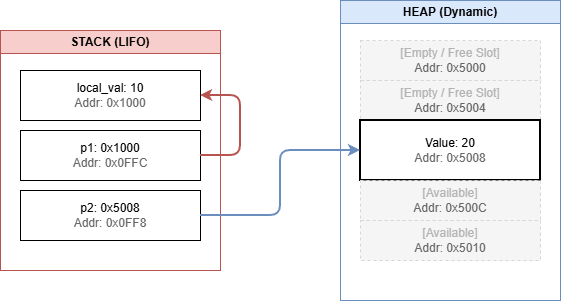

The diagram above was exported from draw.io. Its source (the exported page's mxGraphModel, read from the mxfile embedded in the PNG):
<mxGraphModel dx="1281" dy="648" grid="1" gridSize="10" guides="1" tooltips="1" connect="1" arrows="1" fold="1" page="1" pageScale="1" pageWidth="827" pageHeight="1169" math="0" shadow="0">
  <root>
    <mxCell id="0" />
    <mxCell id="1" parent="0" />
    <mxCell id="stack_pane" parent="1" style="swimlane;whiteSpace=wrap;html=1;fillColor=#f8cecc;strokeColor=#b85450;fontStyle=1" value="STACK (LIFO)" vertex="1">
      <mxGeometry height="240" width="220" x="80" y="80" as="geometry" />
    </mxCell>
    <mxCell id="var_local" parent="stack_pane" style="rounded=0;whiteSpace=wrap;html=1;fillColor=#ffffff" value="local_val: 10&lt;br&gt;&lt;font color='#666666'&gt;Addr: 0x1000&lt;/font&gt;" vertex="1">
      <mxGeometry height="50" width="180" x="20" y="40" as="geometry" />
    </mxCell>
    <mxCell id="var_p1" parent="stack_pane" style="rounded=0;whiteSpace=wrap;html=1;fillColor=#ffffff" value="p1: 0x1000&lt;br&gt;&lt;font color='#666666'&gt;Addr: 0x0FFC&lt;/font&gt;" vertex="1">
      <mxGeometry height="50" width="180" x="20" y="100" as="geometry" />
    </mxCell>
    <mxCell id="var_p2" parent="stack_pane" style="rounded=0;whiteSpace=wrap;html=1;fillColor=#ffffff" value="p2: 0x5008&lt;br&gt;&lt;font color='#666666'&gt;Addr: 0x0FF8&lt;/font&gt;" vertex="1">
      <mxGeometry height="50" width="180" x="20" y="160" as="geometry" />
    </mxCell>
    <mxCell id="heap_pane" parent="1" style="swimlane;whiteSpace=wrap;html=1;fillColor=#dae8fc;strokeColor=#6c8ebf;fontStyle=1" value="HEAP (Dynamic)" vertex="1">
      <mxGeometry height="300" width="220" x="420" y="50" as="geometry" />
    </mxCell>
    <mxCell id="heap_empty_1" parent="heap_pane" style="rounded=0;whiteSpace=wrap;html=1;fillColor=#f5f5f5;fontColor=#b3b3b3;strokeColor=#d6d6d6;dashed=1" value="[Empty / Free Slot]&lt;br&gt;&lt;font color='#666666'&gt;Addr: 0x5000&lt;/font&gt;" vertex="1">
      <mxGeometry height="40" width="180" x="20" y="40" as="geometry" />
    </mxCell>
    <mxCell id="heap_empty_2" parent="heap_pane" style="rounded=0;whiteSpace=wrap;html=1;fillColor=#f5f5f5;fontColor=#b3b3b3;strokeColor=#d6d6d6;dashed=1" value="[Empty / Free Slot]&lt;br&gt;&lt;font color='#666666'&gt;Addr: 0x5004&lt;/font&gt;" vertex="1">
      <mxGeometry height="40" width="180" x="20" y="80" as="geometry" />
    </mxCell>
    <mxCell id="heap_val_20" parent="heap_pane" style="rounded=0;whiteSpace=wrap;html=1;fillColor=#ffffff;strokeWidth=2" value="Value: 20&lt;br&gt;&lt;font color='#666666'&gt;Addr: 0x5008&lt;/font&gt;" vertex="1">
      <mxGeometry height="60" width="180" x="20" y="120" as="geometry" />
    </mxCell>
    <mxCell id="heap_empty_3" parent="heap_pane" style="rounded=0;whiteSpace=wrap;html=1;fillColor=#f5f5f5;fontColor=#b3b3b3;strokeColor=#d6d6d6;dashed=1" value="[Available]&lt;br&gt;&lt;font color='#666666'&gt;Addr: 0x500C&lt;/font&gt;" vertex="1">
      <mxGeometry height="40" width="180" x="20" y="180" as="geometry" />
    </mxCell>
    <mxCell id="heap_empty_4" parent="heap_pane" style="rounded=0;whiteSpace=wrap;html=1;fillColor=#f5f5f5;fontColor=#b3b3b3;strokeColor=#d6d6d6;dashed=1" value="[Available]&lt;br&gt;&lt;font color='#666666'&gt;Addr: 0x5010&lt;/font&gt;" vertex="1">
      <mxGeometry height="40" width="180" x="20" y="220" as="geometry" />
    </mxCell>
    <mxCell id="link_p1" edge="1" parent="1" source="var_p1" style="edgeStyle=orthogonalEdgeStyle;rounded=1;html=1;exitX=1;exitY=0.5;entryX=1;entryY=0.5;strokeColor=#b85450;strokeWidth=2" target="var_local">
      <mxGeometry relative="1" as="geometry">
        <Array as="points">
          <mxPoint x="320" y="205" />
          <mxPoint x="320" y="145" />
        </Array>
      </mxGeometry>
    </mxCell>
    <mxCell id="link_p2" edge="1" parent="1" source="var_p2" style="edgeStyle=orthogonalEdgeStyle;rounded=1;html=1;exitX=1;exitY=0.5;entryX=0;entryY=0.5;strokeColor=#6c8ebf;strokeWidth=2" target="heap_val_20">
      <mxGeometry relative="1" as="geometry" />
    </mxCell>
  </root>
</mxGraphModel>